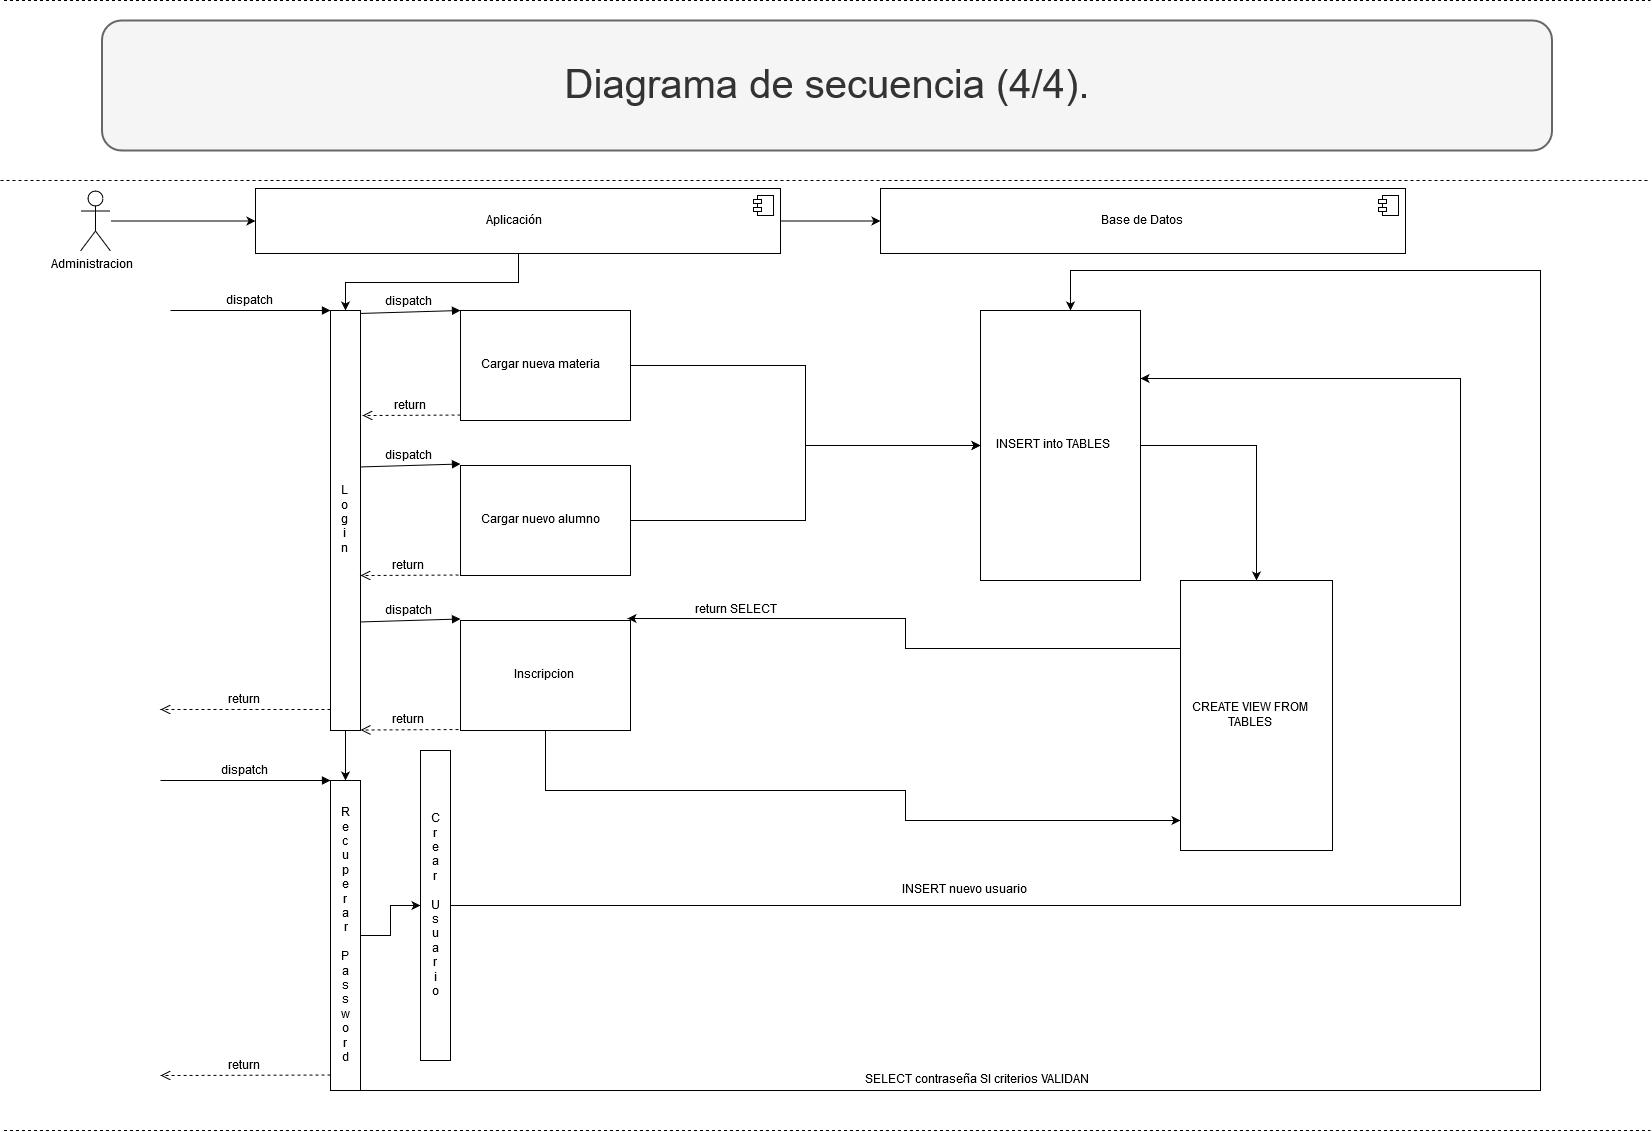

The diagram above was exported from draw.io. Its source (the exported page's mxGraphModel, read from the mxfile embedded in the PNG):
<mxGraphModel dx="1887" dy="1069" grid="1" gridSize="10" guides="1" tooltips="1" connect="1" arrows="1" fold="1" page="1" pageScale="1" pageWidth="1654" pageHeight="1169" math="0" shadow="0">
  <root>
    <mxCell id="0" />
    <mxCell id="1" parent="0" />
    <mxCell id="gymBH3s2snv3XWmQsNkk-6" value="&lt;font style=&quot;font-size: 40px&quot;&gt;Diagrama de secuencia (4/4).&lt;/font&gt;" style="text;html=1;align=center;verticalAlign=middle;whiteSpace=wrap;rounded=1;glass=0;fillColor=#f5f5f5;strokeColor=#666666;fontColor=#333333;strokeWidth=2;" parent="1" vertex="1">
      <mxGeometry x="101.5" y="40" width="1450" height="130" as="geometry" />
    </mxCell>
    <mxCell id="gymBH3s2snv3XWmQsNkk-11" value="" style="endArrow=none;dashed=1;html=1;" parent="1" edge="1">
      <mxGeometry width="50" height="50" relative="1" as="geometry">
        <mxPoint y="200" as="sourcePoint" />
        <mxPoint x="1650" y="200" as="targetPoint" />
      </mxGeometry>
    </mxCell>
    <mxCell id="gymBH3s2snv3XWmQsNkk-12" value="" style="endArrow=none;dashed=1;html=1;" parent="1" edge="1">
      <mxGeometry width="50" height="50" relative="1" as="geometry">
        <mxPoint x="3.4999999999997726" y="20" as="sourcePoint" />
        <mxPoint x="1650" y="20" as="targetPoint" />
      </mxGeometry>
    </mxCell>
    <mxCell id="gymBH3s2snv3XWmQsNkk-13" value="" style="endArrow=none;dashed=1;html=1;" parent="1" edge="1">
      <mxGeometry width="50" height="50" relative="1" as="geometry">
        <mxPoint x="3.4999999999997726" y="1150" as="sourcePoint" />
        <mxPoint x="1650" y="1150" as="targetPoint" />
      </mxGeometry>
    </mxCell>
    <mxCell id="iT3vfp_KlqcQqzUv7oWX-41" style="edgeStyle=orthogonalEdgeStyle;rounded=0;orthogonalLoop=1;jettySize=auto;html=1;fontSize=12;" edge="1" parent="1" source="iT3vfp_KlqcQqzUv7oWX-28" target="iT3vfp_KlqcQqzUv7oWX-37">
      <mxGeometry relative="1" as="geometry" />
    </mxCell>
    <mxCell id="iT3vfp_KlqcQqzUv7oWX-28" value="Administracion" style="shape=umlActor;verticalLabelPosition=bottom;labelBackgroundColor=#ffffff;verticalAlign=top;html=1;fontSize=12;align=center;" vertex="1" parent="1">
      <mxGeometry x="80" y="210.5" width="30" height="60" as="geometry" />
    </mxCell>
    <mxCell id="iT3vfp_KlqcQqzUv7oWX-46" style="edgeStyle=orthogonalEdgeStyle;rounded=0;orthogonalLoop=1;jettySize=auto;html=1;fontSize=12;" edge="1" parent="1" source="iT3vfp_KlqcQqzUv7oWX-29" target="iT3vfp_KlqcQqzUv7oWX-43">
      <mxGeometry relative="1" as="geometry" />
    </mxCell>
    <mxCell id="iT3vfp_KlqcQqzUv7oWX-29" value="L&lt;br&gt;o&lt;br&gt;g&lt;br&gt;i&lt;br&gt;n" style="html=1;points=[];perimeter=orthogonalPerimeter;fontSize=12;align=center;" vertex="1" parent="1">
      <mxGeometry x="330" y="330" width="30" height="420" as="geometry" />
    </mxCell>
    <mxCell id="iT3vfp_KlqcQqzUv7oWX-30" value="dispatch" style="html=1;verticalAlign=bottom;endArrow=block;entryX=0;entryY=0;fontSize=12;" edge="1" target="iT3vfp_KlqcQqzUv7oWX-29" parent="1">
      <mxGeometry relative="1" as="geometry">
        <mxPoint x="170" y="330" as="sourcePoint" />
      </mxGeometry>
    </mxCell>
    <mxCell id="iT3vfp_KlqcQqzUv7oWX-31" value="return" style="html=1;verticalAlign=bottom;endArrow=open;dashed=1;endSize=8;exitX=0;exitY=0.95;fontSize=12;" edge="1" source="iT3vfp_KlqcQqzUv7oWX-29" parent="1">
      <mxGeometry relative="1" as="geometry">
        <mxPoint x="160" y="729" as="targetPoint" />
        <Array as="points">
          <mxPoint x="220" y="729" />
        </Array>
      </mxGeometry>
    </mxCell>
    <mxCell id="iT3vfp_KlqcQqzUv7oWX-42" style="edgeStyle=orthogonalEdgeStyle;rounded=0;orthogonalLoop=1;jettySize=auto;html=1;fontSize=12;" edge="1" parent="1" source="iT3vfp_KlqcQqzUv7oWX-37" target="iT3vfp_KlqcQqzUv7oWX-39">
      <mxGeometry relative="1" as="geometry" />
    </mxCell>
    <mxCell id="iT3vfp_KlqcQqzUv7oWX-54" style="edgeStyle=orthogonalEdgeStyle;rounded=0;orthogonalLoop=1;jettySize=auto;html=1;fontSize=12;" edge="1" parent="1" source="iT3vfp_KlqcQqzUv7oWX-37" target="iT3vfp_KlqcQqzUv7oWX-29">
      <mxGeometry relative="1" as="geometry" />
    </mxCell>
    <mxCell id="iT3vfp_KlqcQqzUv7oWX-37" value="Aplicación" style="html=1;fontSize=12;align=center;" vertex="1" parent="1">
      <mxGeometry x="255" y="208" width="525" height="65" as="geometry" />
    </mxCell>
    <mxCell id="iT3vfp_KlqcQqzUv7oWX-38" value="" style="shape=component;jettyWidth=8;jettyHeight=4;" vertex="1" parent="iT3vfp_KlqcQqzUv7oWX-37">
      <mxGeometry x="1" width="20" height="20" relative="1" as="geometry">
        <mxPoint x="-27" y="7" as="offset" />
      </mxGeometry>
    </mxCell>
    <mxCell id="iT3vfp_KlqcQqzUv7oWX-39" value="Base de Datos" style="html=1;fontSize=12;align=center;" vertex="1" parent="1">
      <mxGeometry x="880" y="208" width="525" height="65" as="geometry" />
    </mxCell>
    <mxCell id="iT3vfp_KlqcQqzUv7oWX-40" value="" style="shape=component;jettyWidth=8;jettyHeight=4;" vertex="1" parent="iT3vfp_KlqcQqzUv7oWX-39">
      <mxGeometry x="1" width="20" height="20" relative="1" as="geometry">
        <mxPoint x="-27" y="7" as="offset" />
      </mxGeometry>
    </mxCell>
    <mxCell id="iT3vfp_KlqcQqzUv7oWX-48" style="edgeStyle=orthogonalEdgeStyle;rounded=0;orthogonalLoop=1;jettySize=auto;html=1;entryX=0;entryY=0.5;entryDx=0;entryDy=0;entryPerimeter=0;fontSize=12;" edge="1" parent="1" source="iT3vfp_KlqcQqzUv7oWX-43" target="iT3vfp_KlqcQqzUv7oWX-47">
      <mxGeometry relative="1" as="geometry" />
    </mxCell>
    <mxCell id="iT3vfp_KlqcQqzUv7oWX-74" style="edgeStyle=orthogonalEdgeStyle;rounded=0;orthogonalLoop=1;jettySize=auto;html=1;fontSize=12;" edge="1" parent="1" source="iT3vfp_KlqcQqzUv7oWX-43" target="iT3vfp_KlqcQqzUv7oWX-62">
      <mxGeometry relative="1" as="geometry">
        <mxPoint x="1070" y="320" as="targetPoint" />
        <Array as="points">
          <mxPoint x="1540" y="1110" />
          <mxPoint x="1540" y="290" />
          <mxPoint x="1070" y="290" />
        </Array>
      </mxGeometry>
    </mxCell>
    <mxCell id="iT3vfp_KlqcQqzUv7oWX-43" value="R&lt;br&gt;e&lt;br&gt;c&lt;br&gt;u&lt;br&gt;p&lt;br&gt;e&lt;br&gt;r&lt;br&gt;a&lt;br&gt;&lt;div&gt;r&lt;/div&gt;&lt;div&gt;&lt;br&gt;P&lt;br&gt;a&lt;br&gt;s&lt;br&gt;s&lt;br&gt;w&lt;br&gt;o&lt;br&gt;r&lt;br&gt;d&lt;br&gt;&lt;/div&gt;" style="html=1;points=[];perimeter=orthogonalPerimeter;fontSize=12;align=center;" vertex="1" parent="1">
      <mxGeometry x="330" y="800" width="30" height="310" as="geometry" />
    </mxCell>
    <mxCell id="iT3vfp_KlqcQqzUv7oWX-44" value="dispatch" style="html=1;verticalAlign=bottom;endArrow=block;entryX=0;entryY=0;fontSize=12;" edge="1" target="iT3vfp_KlqcQqzUv7oWX-43" parent="1">
      <mxGeometry relative="1" as="geometry">
        <mxPoint x="160" y="800" as="sourcePoint" />
      </mxGeometry>
    </mxCell>
    <mxCell id="iT3vfp_KlqcQqzUv7oWX-45" value="return" style="html=1;verticalAlign=bottom;endArrow=open;dashed=1;endSize=8;exitX=0;exitY=0.95;fontSize=12;" edge="1" source="iT3vfp_KlqcQqzUv7oWX-43" parent="1">
      <mxGeometry relative="1" as="geometry">
        <mxPoint x="160" y="1095" as="targetPoint" />
      </mxGeometry>
    </mxCell>
    <mxCell id="iT3vfp_KlqcQqzUv7oWX-72" style="edgeStyle=orthogonalEdgeStyle;rounded=0;orthogonalLoop=1;jettySize=auto;html=1;entryX=1;entryY=0.25;entryDx=0;entryDy=0;fontSize=12;" edge="1" parent="1" source="iT3vfp_KlqcQqzUv7oWX-47" target="iT3vfp_KlqcQqzUv7oWX-62">
      <mxGeometry relative="1" as="geometry">
        <Array as="points">
          <mxPoint x="1460" y="925" />
          <mxPoint x="1460" y="398" />
        </Array>
      </mxGeometry>
    </mxCell>
    <mxCell id="iT3vfp_KlqcQqzUv7oWX-47" value="C&lt;br&gt;r&lt;br&gt;e&lt;br&gt;a&lt;br&gt;r&lt;br&gt;&lt;br&gt;U&lt;br&gt;s&lt;br&gt;u&lt;br&gt;a&lt;br&gt;r&lt;br&gt;i&lt;br&gt;o" style="html=1;points=[];perimeter=orthogonalPerimeter;fontSize=12;align=center;" vertex="1" parent="1">
      <mxGeometry x="420" y="770" width="30" height="310" as="geometry" />
    </mxCell>
    <mxCell id="iT3vfp_KlqcQqzUv7oWX-63" style="edgeStyle=orthogonalEdgeStyle;rounded=0;orthogonalLoop=1;jettySize=auto;html=1;fontSize=12;" edge="1" parent="1" source="iT3vfp_KlqcQqzUv7oWX-49" target="iT3vfp_KlqcQqzUv7oWX-62">
      <mxGeometry relative="1" as="geometry" />
    </mxCell>
    <mxCell id="iT3vfp_KlqcQqzUv7oWX-49" value="Cargar nueva materia" style="html=1;points=[];perimeter=orthogonalPerimeter;fontSize=12;align=center;" vertex="1" parent="1">
      <mxGeometry x="460" y="330" width="170" height="110" as="geometry" />
    </mxCell>
    <mxCell id="iT3vfp_KlqcQqzUv7oWX-50" value="dispatch" style="html=1;verticalAlign=bottom;endArrow=block;entryX=0;entryY=0;fontSize=12;exitX=1;exitY=0.007;exitDx=0;exitDy=0;exitPerimeter=0;" edge="1" target="iT3vfp_KlqcQqzUv7oWX-49" parent="1" source="iT3vfp_KlqcQqzUv7oWX-29">
      <mxGeometry relative="1" as="geometry">
        <mxPoint x="390" y="330" as="sourcePoint" />
      </mxGeometry>
    </mxCell>
    <mxCell id="iT3vfp_KlqcQqzUv7oWX-51" value="return" style="html=1;verticalAlign=bottom;endArrow=open;dashed=1;endSize=8;exitX=0;exitY=0.95;fontSize=12;" edge="1" source="iT3vfp_KlqcQqzUv7oWX-49" parent="1">
      <mxGeometry relative="1" as="geometry">
        <mxPoint x="362" y="435" as="targetPoint" />
      </mxGeometry>
    </mxCell>
    <mxCell id="iT3vfp_KlqcQqzUv7oWX-64" style="edgeStyle=orthogonalEdgeStyle;rounded=0;orthogonalLoop=1;jettySize=auto;html=1;entryX=0;entryY=0.5;entryDx=0;entryDy=0;fontSize=12;" edge="1" parent="1" source="iT3vfp_KlqcQqzUv7oWX-55" target="iT3vfp_KlqcQqzUv7oWX-62">
      <mxGeometry relative="1" as="geometry" />
    </mxCell>
    <mxCell id="iT3vfp_KlqcQqzUv7oWX-55" value="Cargar nuevo alumno" style="html=1;points=[];perimeter=orthogonalPerimeter;fontSize=12;align=center;" vertex="1" parent="1">
      <mxGeometry x="460" y="485" width="170" height="110" as="geometry" />
    </mxCell>
    <mxCell id="iT3vfp_KlqcQqzUv7oWX-67" style="edgeStyle=orthogonalEdgeStyle;rounded=0;orthogonalLoop=1;jettySize=auto;html=1;fontSize=12;" edge="1" parent="1" source="iT3vfp_KlqcQqzUv7oWX-56" target="iT3vfp_KlqcQqzUv7oWX-65">
      <mxGeometry relative="1" as="geometry">
        <Array as="points">
          <mxPoint x="545" y="810" />
          <mxPoint x="905" y="810" />
          <mxPoint x="905" y="840" />
        </Array>
      </mxGeometry>
    </mxCell>
    <mxCell id="iT3vfp_KlqcQqzUv7oWX-56" value="Inscripcion" style="html=1;points=[];perimeter=orthogonalPerimeter;fontSize=12;align=center;" vertex="1" parent="1">
      <mxGeometry x="460" y="640" width="170" height="110" as="geometry" />
    </mxCell>
    <mxCell id="iT3vfp_KlqcQqzUv7oWX-58" value="dispatch" style="html=1;verticalAlign=bottom;endArrow=block;entryX=0;entryY=0;fontSize=12;exitX=1;exitY=0.007;exitDx=0;exitDy=0;exitPerimeter=0;" edge="1" parent="1">
      <mxGeometry relative="1" as="geometry">
        <mxPoint x="360" y="641.44" as="sourcePoint" />
        <mxPoint x="460" y="638.5" as="targetPoint" />
      </mxGeometry>
    </mxCell>
    <mxCell id="iT3vfp_KlqcQqzUv7oWX-59" value="dispatch" style="html=1;verticalAlign=bottom;endArrow=block;entryX=0;entryY=0;fontSize=12;exitX=1;exitY=0.007;exitDx=0;exitDy=0;exitPerimeter=0;" edge="1" parent="1">
      <mxGeometry relative="1" as="geometry">
        <mxPoint x="360" y="486.44000000000005" as="sourcePoint" />
        <mxPoint x="460" y="483.5" as="targetPoint" />
      </mxGeometry>
    </mxCell>
    <mxCell id="iT3vfp_KlqcQqzUv7oWX-60" value="return" style="html=1;verticalAlign=bottom;endArrow=open;dashed=1;endSize=8;exitX=0;exitY=0.95;fontSize=12;" edge="1" parent="1">
      <mxGeometry relative="1" as="geometry">
        <mxPoint x="360" y="749.5" as="targetPoint" />
        <mxPoint x="458" y="749" as="sourcePoint" />
      </mxGeometry>
    </mxCell>
    <mxCell id="iT3vfp_KlqcQqzUv7oWX-61" value="return" style="html=1;verticalAlign=bottom;endArrow=open;dashed=1;endSize=8;exitX=0;exitY=0.95;fontSize=12;" edge="1" parent="1">
      <mxGeometry relative="1" as="geometry">
        <mxPoint x="360" y="595" as="targetPoint" />
        <mxPoint x="458" y="594.5" as="sourcePoint" />
      </mxGeometry>
    </mxCell>
    <mxCell id="iT3vfp_KlqcQqzUv7oWX-66" style="edgeStyle=orthogonalEdgeStyle;rounded=0;orthogonalLoop=1;jettySize=auto;html=1;entryX=0.5;entryY=0;entryDx=0;entryDy=0;fontSize=12;" edge="1" parent="1" source="iT3vfp_KlqcQqzUv7oWX-62" target="iT3vfp_KlqcQqzUv7oWX-65">
      <mxGeometry relative="1" as="geometry" />
    </mxCell>
    <mxCell id="iT3vfp_KlqcQqzUv7oWX-62" value="INSERT into TABLES" style="html=1;fontSize=12;align=center;" vertex="1" parent="1">
      <mxGeometry x="980" y="330" width="160" height="270" as="geometry" />
    </mxCell>
    <mxCell id="iT3vfp_KlqcQqzUv7oWX-69" style="edgeStyle=orthogonalEdgeStyle;rounded=0;orthogonalLoop=1;jettySize=auto;html=1;exitX=0;exitY=0.25;exitDx=0;exitDy=0;entryX=0.982;entryY=-0.018;entryDx=0;entryDy=0;entryPerimeter=0;fontSize=12;" edge="1" parent="1" source="iT3vfp_KlqcQqzUv7oWX-65" target="iT3vfp_KlqcQqzUv7oWX-56">
      <mxGeometry relative="1" as="geometry" />
    </mxCell>
    <mxCell id="iT3vfp_KlqcQqzUv7oWX-65" value="CREATE VIEW FROM &lt;br&gt;TABLES" style="html=1;fontSize=12;align=center;" vertex="1" parent="1">
      <mxGeometry x="1180" y="600" width="152" height="270" as="geometry" />
    </mxCell>
    <mxCell id="iT3vfp_KlqcQqzUv7oWX-70" value="return SELECT" style="text;html=1;strokeColor=none;fillColor=none;align=center;verticalAlign=middle;whiteSpace=wrap;rounded=0;fontSize=12;" vertex="1" parent="1">
      <mxGeometry x="680" y="620" width="110" height="20" as="geometry" />
    </mxCell>
    <mxCell id="iT3vfp_KlqcQqzUv7oWX-75" value="INSERT nuevo usuario" style="text;html=1;strokeColor=none;fillColor=none;align=center;verticalAlign=middle;whiteSpace=wrap;rounded=0;fontSize=12;" vertex="1" parent="1">
      <mxGeometry x="807" y="900" width="313" height="20" as="geometry" />
    </mxCell>
    <mxCell id="iT3vfp_KlqcQqzUv7oWX-76" value="SELECT contraseña SI criterios VALIDAN" style="text;html=1;strokeColor=none;fillColor=none;align=center;verticalAlign=middle;whiteSpace=wrap;rounded=0;fontSize=12;" vertex="1" parent="1">
      <mxGeometry x="820" y="1090" width="313" height="20" as="geometry" />
    </mxCell>
  </root>
</mxGraphModel>